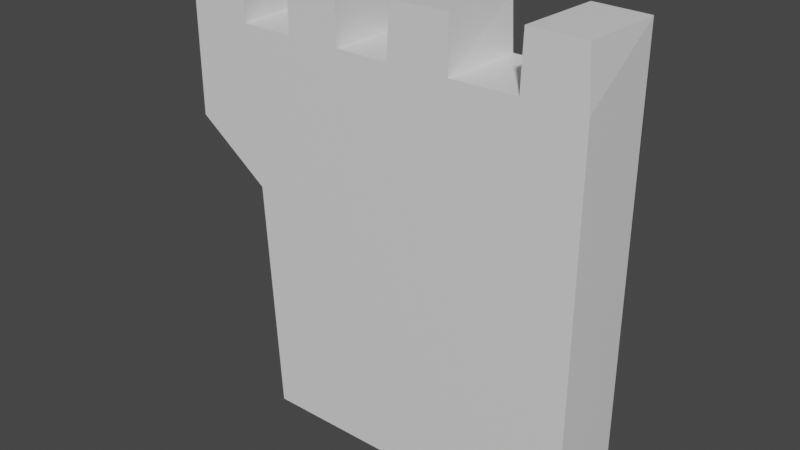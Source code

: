 # Source: Rampart_Droit.blend  (saved by Blender 2.90.8; exported with 4.5.12 LTS)
import bpy
from mathutils import Matrix  # noqa: F401  (used for matrix-valued properties, if any)

bpy.ops.wm.read_factory_settings(use_empty=True)
scene = bpy.context.scene
scene.name = 'Scene'

# ---- collections
col_collection = bpy.data.collections.new('Collection'); scene.collection.children.link(col_collection)

# ---- materials (node trees are filled in below, after node groups)
mat_material = bpy.data.materials.new('Material')
mat_material.alpha_threshold = 0.0
mat_material.use_transparent_shadow = False
mat_material.line_color = (0.0, 0.0, 0.0, 1.0)

# ---- material node trees
mat_material.use_nodes = True; mat_material.node_tree.nodes.clear()
_N = mat_material.node_tree.nodes; _L = mat_material.node_tree.links
n0 = _N.new('ShaderNodeOutputMaterial'); n0.name = 'Material Output'; n0.location = (300, 300)
n1 = _N.new('ShaderNodeBsdfPrincipled'); n1.name = 'Principled BSDF'; n1.location = (10, 300)
n1.distribution = 'GGX'
n1.subsurface_method = 'BURLEY'
n1.inputs[2].default_value = 0.4
n1.inputs[3].default_value = 1.45
n1.inputs[27].default_value = (0.0, 0.0, 0.0, 1.0)
n1.inputs[28].default_value = 1.0
_L.new(n1.outputs[0], n0.inputs[0])
n0.is_active_output = True

# ---- world
world_world = bpy.data.worlds.new('World'); scene.world = world_world
world_world.use_nodes = True; world_world.node_tree.nodes.clear()
_N = world_world.node_tree.nodes; _L = world_world.node_tree.links
n0 = _N.new('ShaderNodeOutputWorld'); n0.name = 'World Output'; n0.location = (300, 300)
n1 = _N.new('ShaderNodeBackground'); n1.name = 'Background'; n1.location = (10, 300)
n1.inputs[0].default_value = (0.05088, 0.05088, 0.05088, 1.0)
_L.new(n1.outputs[0], n0.inputs[0])
n0.is_active_output = True
world_world.color = (0.05088, 0.05088, 0.05088)
world_world.use_sun_shadow = False
world_world.sun_shadow_jitter_overblur = 0.0

# ---- meshes
me_cube = bpy.data.meshes.new('Cube')
me_cube.from_pydata([(-0.7264, 1.0, -0.2037), (-1.148, 1.0, -1.231), (-0.7264, -1.0, -0.2037), (-1.148, -1.0, -1.231), (1.242, 1.0, 1.0), (1.242, 1.0, -1.0), (1.242, -1.0, 1.0), (1.242, -1.0, -1.0), (1.22, -1.0, -1.277), (1.239, 1.0, -1.277), (0.9334, 1.0, -1.282), (0.9058, -1.0, -1.28), (0.9239, 1.0, -1.005), (0.8975, -1.0, -1.004), (0.5179, -1.0, -1.0), (0.541, 1.0, -1.001), (0.5243, 1.0, -1.265), (0.5146, -1.0, -1.266), (0.18, -1.0, -1.263), (0.1856, 1.0, -1.262), (0.1617, -1.0, -0.9952), (0.1609, 1.0, -0.9939), (-0.1486, -1.0, -0.9963), (-0.1514, 1.0, -0.9953), (-0.1549, -1.0, -1.246), (-0.1613, 1.0, -1.245), (-0.4657, -1.0, -1.241), (-0.4818, 1.0, -1.241), (-0.4882, 1.0, -0.9967), (-0.4675, -1.0, -0.9974), (-0.7781, -1.0, -0.999), (-0.8167, 1.0, -0.9986), (-0.8258, 1.0, -1.231), (-0.7789, -1.0, -1.232), (-1.148, 1.0, -0.4873), (-1.148, -1.0, -0.481), (-0.651, -1.0, 1.0), (-0.6429, 1.0, 1.0)], [], [(0, 37, 36, 2), (3, 35, 2, 36, 6, 7, 8, 11, 13, 14, 17, 18, 20, 22, 24, 26, 29, 30, 33), (5, 9, 8, 7, 6, 4), (1, 34, 35, 3), (5, 4, 37, 0, 34, 1, 32, 31, 28, 27, 25, 23, 21, 19, 16, 15, 12, 10, 9), (8, 9, 10, 11), (11, 10, 12, 13), (13, 12, 15, 14), (14, 15, 16, 17), (17, 16, 19, 18), (18, 19, 21, 20), (20, 21, 23, 22), (22, 23, 25, 24), (24, 25, 27, 26), (26, 27, 28, 29), (29, 28, 31, 30), (30, 31, 32, 33), (33, 32, 1, 3), (35, 34, 0, 2), (36, 37, 4, 6)])
_uv = me_cube.uv_layers.new(name='UVMap')
_uv.uv.foreach_set('vector', [0.625, 0.5, 0.6778, 0.5, 0.677, 0.75, 0.625, 0.75, 0.375, 0.75, 0.4892, 0.75, 0.625, 0.75, 0.625, 0.802, 0.625, 1.0, 0.375, 1.0, 0.375, 0.9607, 0.375, 0.9328, 0.375, 0.9252, 0.375, 0.8983, 0.375, 0.8941, 0.375, 0.8682, 0.375, 0.8635, 0.375, 0.8366, 0.375, 0.8306, 0.375, 0.8155, 0.375, 0.8122, 0.375, 0.7958, 0.375, 0.7917, 0.375, 0.25, 0.1622, 0.5, 0.375, 0.9607, 0.375, 1.0, 0.875, 0.75, 0.625, 0.25, 0.375, 0.5, 0.4885, 0.5, 0.4892, 0.75, 0.375, 0.75, 0.375, 0.25, 0.625, 0.25, 0.625, 0.4472, 0.625, 0.5, 0.4885, 0.5, 0.375, 0.5, 0.375, 0.4623, 0.375, 0.4575, 0.375, 0.4395, 0.375, 0.4358, 0.375, 0.4199, 0.375, 0.4135, 0.375, 0.3864, 0.375, 0.3811, 0.375, 0.3548, 0.375, 0.3495, 0.375, 0.3222, 0.375, 0.3145, 0.375, 0.2872, 0.1643, 0.75, 0.1622, 0.5, 0.1895, 0.5, 0.1922, 0.75, 0.1922, 0.75, 0.1895, 0.5, 0.1972, 0.5, 0.1998, 0.75, 0.1998, 0.75, 0.1972, 0.5, 0.2245, 0.5, 0.2267, 0.75, 0.2267, 0.75, 0.2245, 0.5, 0.2298, 0.5, 0.2309, 0.75, 0.2309, 0.75, 0.2298, 0.5, 0.2561, 0.5, 0.2568, 0.75, 0.2568, 0.75, 0.2561, 0.5, 0.2614, 0.5, 0.2615, 0.75, 0.2615, 0.75, 0.2614, 0.5, 0.2885, 0.5, 0.2884, 0.75, 0.2884, 0.75, 0.2885, 0.5, 0.2949, 0.5, 0.2944, 0.75, 0.2944, 0.75, 0.2949, 0.5, 0.3108, 0.5, 0.3095, 0.75, 0.3095, 0.75, 0.3108, 0.5, 0.3145, 0.5, 0.3128, 0.75, 0.3128, 0.75, 0.3145, 0.5, 0.3325, 0.5, 0.3292, 0.75, 0.3292, 0.75, 0.3325, 0.5, 0.3373, 0.5, 0.3333, 0.75, 0.3333, 0.75, 0.3373, 0.5, 0.375, 0.5, 0.375, 0.75, 0.4892, 0.75, 0.4885, 0.5, 0.625, 0.5, 0.625, 0.75, 0.677, 0.75, 0.6778, 0.5, 0.875, 0.5, 0.875, 0.75])
me_cube.materials.append(mat_material)
me_cube.use_remesh_preserve_volume = False
me_cube.use_remesh_preserve_attributes = False
me_cube.use_mirror_vertex_groups = False
me_cube.update()

# ---- objects
ob_cube = bpy.data.objects.new('Cube', me_cube)

# ---- transforms, parenting, visibility, modifiers, constraints
ob_cube.location = (0.0, 0.0, 0.0)
ob_cube.scale = (4.252, 1.001, -4.821)
ob_cube.lock_rotations_4d = False
ob_cube.empty_display_type = 'ARROWS'
ob_cube.lineart.crease_threshold = 0.0

# ---- collection membership
col_collection.objects.link(ob_cube)

# ---- scene / render settings (as saved in the file)
scene.frame_start = 1; scene.frame_end = 250; scene.frame_set(1)
scene.render.engine = 'BLENDER_EEVEE_NEXT'
scene.cycles.use_denoising = False
scene.cycles.samples = 128
scene.cycles.sampling_pattern = 'TABULATED_SOBOL'
scene.cycles.use_adaptive_sampling = False
scene.cycles.use_light_tree = False
scene.view_settings.view_transform = 'Filmic'
bpy.context.view_layer.update()

# ---- added for rendering (the .blend has no active camera and no usable light): camera, sun
cam_auto = bpy.data.cameras.new('AutoCamera')
cam_auto.lens = 50.0
cam_auto.sensor_width = 36.0
cam_auto.clip_end = 1000.0
ob_auto_camera = bpy.data.objects.new('AutoCamera', cam_auto)
scene.collection.objects.link(ob_auto_camera)
ob_auto_camera.location = (14.1813, -16.7763, 11.863)
ob_auto_camera.rotation_euler = (1.09748, -7.21219e-08, 0.694738)
scene.camera = ob_auto_camera
light_auto_sun = bpy.data.lights.new('AutoSun', 'SUN')
light_auto_sun.energy = 3.0
light_auto_sun.angle = 0.0523599
ob_auto_sun = bpy.data.objects.new('AutoSun', light_auto_sun)
scene.collection.objects.link(ob_auto_sun)
ob_auto_sun.rotation_euler = (0.872665, 0.174533, 0.523599)
bpy.context.view_layer.update()
